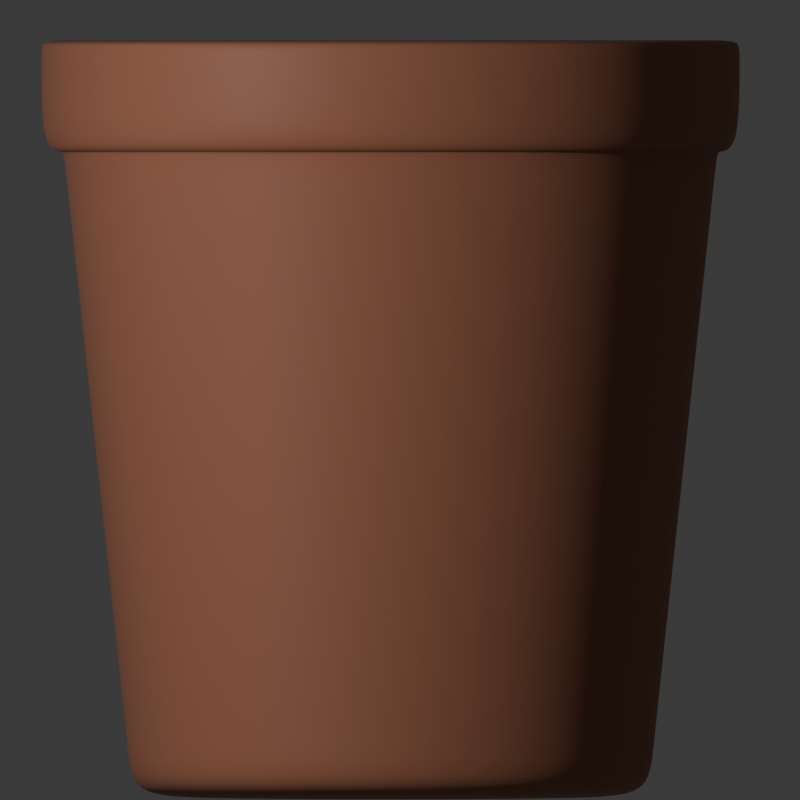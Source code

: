 # Source: flowerpot.blend  (saved by Blender 4.4.32; exported with 4.5.12 LTS)
import bpy
from mathutils import Matrix  # noqa: F401  (used for matrix-valued properties, if any)

bpy.ops.wm.read_factory_settings(use_empty=True)
scene = bpy.context.scene
scene.name = 'Scene'

# ---- collections
col_collection = bpy.data.collections.new('Collection'); scene.collection.children.link(col_collection)

# ---- materials (node trees are filled in below, after node groups)
mat_material_001 = bpy.data.materials.new('Material.001')

# ---- material node trees
mat_material_001.use_nodes = True; mat_material_001.node_tree.nodes.clear()
_N = mat_material_001.node_tree.nodes; _L = mat_material_001.node_tree.links
n0 = _N.new('ShaderNodeBsdfPrincipled'); n0.name = 'Principled BSDF'; n0.location = (10, 300)
n0.inputs[0].default_value = (0.3449, 0.1297, 0.07089, 1.0)
n0.inputs[2].default_value = 1.0
n0.inputs[19].default_value = 0.3701
n0.inputs[20].default_value = 0.5418
n0.inputs[26].default_value = (0.6485, 0.0, 1.0, 1.0)
n0.inputs[27].default_value = (0.6514, 0.0, 1.0, 1.0)
n0.inputs[30].default_value = 13.03
n1 = _N.new('ShaderNodeOutputMaterial'); n1.name = 'Material Output'; n1.location = (300, 300)
_L.new(n0.outputs[0], n1.inputs[0])
n1.is_active_output = True

# ---- world
world_world = bpy.data.worlds.new('World'); scene.world = world_world
world_world.use_nodes = True; world_world.node_tree.nodes.clear()
_N = world_world.node_tree.nodes; _L = world_world.node_tree.links
n0 = _N.new('ShaderNodeOutputWorld'); n0.name = 'World Output'; n0.location = (300, 300)
n1 = _N.new('ShaderNodeBackground'); n1.name = 'Background'; n1.location = (10, 300)
n1.inputs[0].default_value = (0.05088, 0.05088, 0.05088, 1.0)
_L.new(n1.outputs[0], n0.inputs[0])
n0.is_active_output = True
world_world.color = (0.05088, 0.05088, 0.05088)
world_world.sun_shadow_jitter_overblur = 0.0

# ---- cameras
cam_camera = bpy.data.cameras.new('Camera')
cam_camera.type = 'ORTHO'
cam_camera.clip_end = 100.0
cam_camera.ortho_scale = 2.1

# ---- lights
light_light = bpy.data.lights.new('Light', 'POINT')
light_light.energy = 1000.0
light_light.shadow_soft_size = 0.1

# ---- meshes
me_cube_002 = bpy.data.meshes.new('Cube.002')
me_cube_002.from_pydata([(-0.7397, 0.7397, -0.4572), (0.7397, -0.7397, -0.4572), (0.7397, 0.7397, -0.4572), (-0.7397, -0.7397, -0.4572), (-1.0, 1.0, 0.3807), (1.0, -1.0, 0.3807), (1.0, 1.0, 0.3807), (-1.0, -1.0, 0.3807), (-1.0, 1.0, 0.5136), (-1.0, -1.0, 0.5136), (1.0, -1.0, 0.5136), (1.0, 1.0, 0.5136), (1.0, 1.0, 0.5263), (0.7397, 0.7397, -0.4712), (1.0, -1.0, 0.5263), (0.7397, -0.7397, -0.4712), (-1.0, 1.0, 0.5263), (-0.7397, 0.7397, -0.4712), (-1.0, -1.0, 0.5263), (-0.7397, -0.7397, -0.4712), (0.9349, 0.9349, 0.3807), (-0.9349, 0.9349, 0.3807), (0.9349, -0.9349, 0.3807), (-0.9349, -0.9349, 0.3807), (0.9352, 0.9352, 0.3768), (-0.9352, 0.9352, 0.3768), (0.9352, -0.9352, 0.3768), (-0.9352, -0.9352, 0.3768), (0.8805, -0.8805, 0.5263), (-0.8805, -0.8805, 0.5263), (0.8805, 0.8805, 0.5263), (-0.8805, 0.8805, 0.5263), (0.8805, -0.8805, 0.5263), (-0.8805, -0.8805, 0.5263), (0.8805, 0.8805, 0.5263), (-0.8805, 0.8805, 0.5263), (0.6954, -0.6954, 0.2478), (-0.6954, -0.6954, 0.2478), (0.6954, 0.6954, 0.2478), (-0.6954, 0.6954, 0.2478), (0.701, -0.701, 0.2564), (-0.701, -0.701, 0.2564), (-0.701, 0.701, 0.2564), (0.701, 0.701, 0.2564), (0.8375, 0.8375, -0.04019), (-0.8375, 0.8375, -0.04019), (0.8375, -0.8375, -0.04019), (-0.8375, -0.8375, -0.04019)], [], [(5, 10, 9, 7), (19, 3, 0, 17), (15, 1, 3, 19), (20, 6, 5, 22), (22, 5, 7, 23), (13, 2, 1, 15), (23, 7, 4, 21), (17, 0, 2, 13), (21, 4, 6, 20), (4, 8, 11, 6), (10, 14, 18, 9), (8, 16, 12, 11), (9, 18, 16, 8), (11, 12, 14, 10), (17, 13, 15, 19), (14, 12, 30, 28), (6, 11, 10, 5), (7, 9, 8, 4), (25, 21, 20, 24), (27, 23, 21, 25), (26, 22, 23, 27), (24, 20, 22, 26), (44, 24, 26, 46), (46, 26, 27, 47), (47, 27, 25, 45), (45, 25, 24, 44), (30, 31, 35, 34), (16, 18, 29, 31), (18, 14, 28, 29), (12, 16, 31, 30), (41, 40, 36, 37), (29, 28, 32, 33), (31, 29, 33, 35), (28, 30, 34, 32), (38, 39, 37, 36), (42, 41, 37, 39), (40, 43, 38, 36), (43, 42, 39, 38), (34, 35, 42, 43), (32, 34, 43, 40), (35, 33, 41, 42), (33, 32, 40, 41), (0, 45, 44, 2), (3, 47, 45, 0), (1, 46, 47, 3), (2, 44, 46, 1)])
me_cube_002.polygons.foreach_set('use_smooth', [True] * 46)
_uv = me_cube_002.uv_layers.new(name='UVMap')
_uv.uv.foreach_set('vector', [0.5907, 0.0, 0.6218, 0.0, 0.6218, 0.25, 0.5907, 0.25, 0.375, 0.5, 0.3797, 0.5, 0.3797, 0.75, 0.375, 0.75, 0.375, 0.0, 0.3797, 0.0, 0.3797, 0.25, 0.375, 0.25, 0.587, 0.75, 0.5907, 0.75, 0.5907, 1.0, 0.587, 1.0, 0.587, 0.0, 0.5907, 0.0, 0.5907, 0.25, 0.587, 0.25, 0.375, 0.75, 0.3797, 0.75, 0.3797, 1.0, 0.375, 1.0, 0.587, 0.5, 0.5907, 0.5, 0.5907, 0.75, 0.587, 0.75, 0.375, 0.25, 0.3797, 0.25, 0.3797, 0.5, 0.375, 0.5, 0.587, 0.25, 0.5907, 0.25, 0.5907, 0.5, 0.587, 0.5, 0.5907, 0.25, 0.6218, 0.25, 0.6218, 0.5, 0.5907, 0.5, 0.6218, 0.0, 0.625, 0.0, 0.625, 0.25, 0.6218, 0.25, 0.6218, 0.25, 0.625, 0.25, 0.625, 0.5, 0.6218, 0.5, 0.6218, 0.5, 0.625, 0.5, 0.625, 0.75, 0.6218, 0.75, 0.6218, 0.75, 0.625, 0.75, 0.625, 1.0, 0.6218, 1.0, 0.125, 0.5, 0.375, 0.5, 0.375, 0.75, 0.125, 0.75, 0.625, 1.0, 0.625, 0.75, 0.625, 0.75, 0.625, 1.0, 0.5907, 0.75, 0.6218, 0.75, 0.6218, 1.0, 0.5907, 1.0, 0.5907, 0.5, 0.6218, 0.5, 0.6218, 0.75, 0.5907, 0.75, 0.5861, 0.25, 0.587, 0.25, 0.587, 0.5, 0.5861, 0.5, 0.5861, 0.5, 0.587, 0.5, 0.587, 0.75, 0.5861, 0.75, 0.5861, 0.0, 0.587, 0.0, 0.587, 0.25, 0.5861, 0.25, 0.5861, 0.75, 0.587, 0.75, 0.587, 1.0, 0.5861, 1.0, 0.4829, 0.75, 0.5861, 0.75, 0.5861, 1.0, 0.4829, 1.0, 0.4829, 0.0, 0.5861, 0.0, 0.5861, 0.25, 0.4829, 0.25, 0.4829, 0.5, 0.5861, 0.5, 0.5861, 0.75, 0.4829, 0.75, 0.4829, 0.25, 0.5861, 0.25, 0.5861, 0.5, 0.4829, 0.5, 0.625, 0.5, 0.625, 0.25, 0.625, 0.25, 0.625, 0.5, 0.625, 0.75, 0.625, 0.5, 0.625, 0.5, 0.625, 0.75, 0.625, 0.25, 0.625, 0.0, 0.625, 0.0, 0.625, 0.25, 0.625, 0.5, 0.625, 0.25, 0.625, 0.25, 0.625, 0.5, 0.625, 0.25, 0.625, 0.0, 0.625, 0.0, 0.625, 0.25, 0.625, 0.25, 0.625, 0.0, 0.625, 0.0, 0.625, 0.25, 0.625, 0.75, 0.625, 0.5, 0.625, 0.5, 0.625, 0.75, 0.625, 1.0, 0.625, 0.75, 0.625, 0.75, 0.625, 1.0, 0.625, 0.5, 0.875, 0.5, 0.875, 0.75, 0.625, 0.75, 0.625, 0.75, 0.625, 0.5, 0.625, 0.5, 0.625, 0.75, 0.625, 1.0, 0.625, 0.75, 0.625, 0.75, 0.625, 1.0, 0.625, 0.5, 0.625, 0.25, 0.625, 0.25, 0.625, 0.5, 0.625, 0.5, 0.625, 0.25, 0.625, 0.25, 0.625, 0.5, 0.625, 1.0, 0.625, 0.75, 0.625, 0.75, 0.625, 1.0, 0.625, 0.75, 0.625, 0.5, 0.625, 0.5, 0.625, 0.75, 0.625, 0.25, 0.625, 0.0, 0.625, 0.0, 0.625, 0.25, 0.3797, 0.25, 0.4829, 0.25, 0.4829, 0.5, 0.3797, 0.5, 0.3797, 0.5, 0.4829, 0.5, 0.4829, 0.75, 0.3797, 0.75, 0.3797, 0.0, 0.4829, 0.0, 0.4829, 0.25, 0.3797, 0.25, 0.3797, 0.75, 0.4829, 0.75, 0.4829, 1.0, 0.3797, 1.0])
me_cube_002.materials.append(mat_material_001)
me_cube_002.update()

# ---- objects
ob_light = bpy.data.objects.new('Light', light_light)
ob_camera = bpy.data.objects.new('Camera', cam_camera)
ob_cube = bpy.data.objects.new('Cube', me_cube_002)

# ---- transforms, parenting, visibility, modifiers, constraints
ob_light.location = (-4.263, -5.692, 1.373)
ob_light.rotation_euler = (0.6503, 0.05522, 1.866)
ob_light.lock_rotations_4d = False
ob_light.empty_display_type = 'ARROWS'
ob_light.color = (0.0, 0.0, 0.0, 0.0)
ob_light.lineart.crease_threshold = 0.0
ob_camera.location = (0.02485, -11.27, 0.05308)
ob_camera.rotation_euler = (1.571, -0.0, 0.0)
ob_camera.scale = (1.0, 1.0, 1.0)
ob_camera.lock_rotations_4d = False
ob_camera.empty_display_type = 'ARROWS'
ob_camera.color = (0.0, 0.0, 0.0, 0.0)
ob_camera.display_type = 'WIRE'
ob_camera.lineart.crease_threshold = 0.0
ob_cube.location = (0.0, 0.0, -0.0526)
ob_cube.scale = (1.0, 1.0, 2.0)
_m = ob_cube.modifiers.new('Subdivision', 'SUBSURF')
_m.levels = 3
_m.render_levels = 4

# ---- collection membership
col_collection.objects.link(ob_light)
col_collection.objects.link(ob_camera)
col_collection.objects.link(ob_cube)

# ---- scene / render settings (as saved in the file)
scene.camera = ob_camera
scene.frame_start = 1; scene.frame_end = 13; scene.frame_set(1)
scene.render.engine = 'CYCLES'
scene.render.image_settings.color_depth = '16'
scene.render.image_settings.compression = 0
scene.render.resolution_x = 256
scene.render.resolution_y = 256
scene.render.film_transparent = True
scene.cycles.samples = 16384
bpy.context.view_layer.update()
